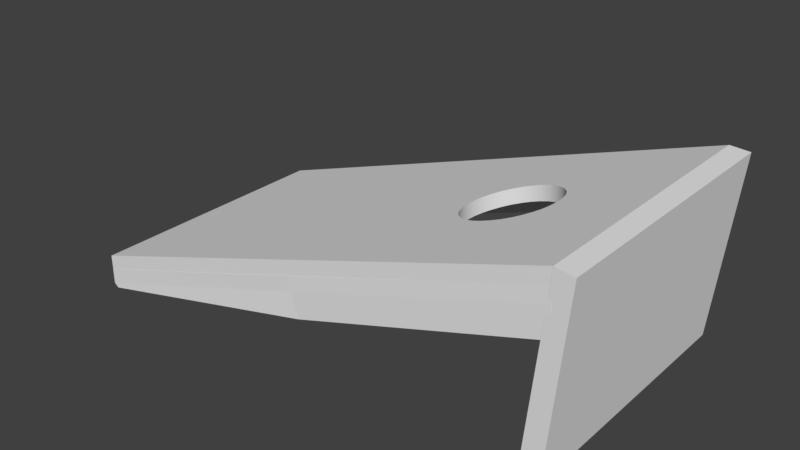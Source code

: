 # Source: TylerNewBoard.blend  (saved by Blender 2.79.0; exported with 4.5.12 LTS)
import bpy
from mathutils import Matrix  # noqa: F401  (used for matrix-valued properties, if any)

bpy.ops.wm.read_factory_settings(use_empty=True)
scene = bpy.context.scene
scene.name = 'Scene'

# ---- collections
col_collection_1 = bpy.data.collections.new('Collection 1'); scene.collection.children.link(col_collection_1)

# ---- world
world_world = bpy.data.worlds.new('World'); scene.world = world_world
world_world.color = (0.05088, 0.05088, 0.05088)
world_world.use_sun_shadow = False
world_world.sun_shadow_jitter_overblur = 0.0
world_world.cycles.sampling_method = 'MANUAL'

# ---- meshes
me_cube_001 = bpy.data.meshes.new('Cube.001')
me_cube_001.from_pydata([(1.874, -2.204, 1.734), (2.005, -2.188, 3.098), (1.874, -0.213, 1.734), (2.001, -0.1824, 3.098), (2.022, -2.204, 1.725), (2.149, -2.201, 3.089), (2.022, -0.213, 1.725), (2.149, -0.1824, 3.089), (-1.787, -2.186, 1.713), (0.1094, -2.186, 2.349), (-1.787, -0.1864, 1.713), (0.1094, -0.1864, 2.349), (2.001, -2.186, 2.983), (2.001, -0.1864, 2.983), (0.7539, -1.251, 2.565), (0.7476, -1.186, 2.563), (0.7727, -1.313, 2.571), (0.7539, -1.122, 2.565), (0.8033, -1.37, 2.581), (0.7727, -1.06, 2.571), (0.8444, -1.42, 2.595), (0.8033, -1.003, 2.581), (0.8945, -1.461, 2.612), (0.8444, -0.9526, 2.595), (0.9516, -1.492, 2.631), (0.8945, -0.9115, 2.612), (1.014, -1.511, 2.652), (0.9516, -0.8809, 2.631), (1.078, -1.517, 2.673), (1.014, -0.8621, 2.652), (1.078, -0.8558, 2.673), (1.143, -1.511, 2.695), (1.143, -0.8621, 2.695), (1.205, -1.492, 2.716), (1.205, -0.8809, 2.716), (1.262, -1.461, 2.735), (1.262, -0.9115, 2.735), (1.312, -1.42, 2.752), (1.312, -0.9526, 2.752), (1.353, -1.37, 2.765), (1.353, -1.003, 2.765), (1.384, -1.313, 2.776), (1.384, -1.06, 2.776), (1.402, -1.251, 2.782), (1.402, -1.122, 2.782), (1.409, -1.186, 2.784), (-1.787, -2.186, 1.829), (0.1094, -2.186, 2.464), (-1.787, -0.1864, 1.829), (0.1094, -0.1864, 2.464), (2.001, -2.186, 3.098), (2.001, -0.1864, 3.098), (0.7539, -1.251, 2.68), (0.7476, -1.186, 2.678), (0.7727, -1.313, 2.687), (0.7539, -1.122, 2.68), (0.8033, -1.37, 2.697), (0.7727, -1.06, 2.687), (0.8444, -1.42, 2.711), (0.8033, -1.003, 2.697), (0.8945, -1.461, 2.727), (0.8444, -0.9526, 2.711), (0.9516, -1.492, 2.747), (0.8945, -0.9115, 2.727), (1.014, -1.511, 2.767), (0.9516, -0.8809, 2.747), (1.078, -1.517, 2.789), (1.014, -0.8621, 2.767), (1.078, -0.8558, 2.789), (1.143, -1.511, 2.811), (1.143, -0.8621, 2.811), (1.205, -1.492, 2.831), (1.205, -0.8809, 2.831), (1.262, -1.461, 2.85), (1.262, -0.9115, 2.85), (1.312, -1.42, 2.867), (1.312, -0.9526, 2.867), (1.353, -1.37, 2.881), (1.353, -1.003, 2.881), (1.384, -1.313, 2.891), (1.384, -1.06, 2.891), (1.402, -1.251, 2.898), (1.402, -1.122, 2.898), (1.409, -1.186, 2.9), (-1.787, -0.2343, 1.6), (0.1094, -0.2343, 2.236), (1.998, -0.2425, 2.909), (-1.787, -0.2343, 1.716), (0.1094, -0.2343, 2.351), (2.001, -0.2343, 2.985), (-1.787, -0.1864, 1.6), (0.1094, -0.1864, 2.236), (1.999, -0.1946, 2.906), (-1.787, -0.1864, 1.716), (0.1094, -0.1864, 2.351), (2.001, -0.1864, 2.985), (-1.735, -0.2455, 1.583), (0.1694, -0.2343, 2.056), (1.995, -0.2343, 2.69), (-1.735, -0.1975, 1.583), (0.1694, -0.1864, 2.056), (1.995, -0.1864, 2.69), (-1.787, -2.187, 1.597), (0.1094, -2.187, 2.233), (2.014, -2.192, 2.881), (-1.787, -2.187, 1.713), (0.1094, -2.187, 2.349), (2.001, -2.186, 2.983), (-1.787, -2.139, 1.597), (0.1094, -2.139, 2.233), (2.007, -2.151, 2.874), (-1.787, -2.139, 1.713), (0.1094, -2.139, 2.349), (2.001, -2.138, 2.983), (-1.735, -2.198, 1.58), (0.1694, -2.187, 2.054), (1.999, -2.19, 2.658), (-1.735, -2.15, 1.58), (0.1694, -2.139, 2.054), (1.999, -2.142, 2.658), (2.0, -0.1864, 2.966), (2.001, -2.186, 3.095), (2.001, -0.1864, 3.095), (1.879, -0.1864, 2.966)], [], [(0, 1, 3, 2), (2, 3, 7, 6), (6, 7, 5, 4), (4, 5, 1, 0), (2, 6, 4, 0), (7, 3, 1, 5), (8, 10, 11, 9), (11, 13, 45, 44, 42, 40, 38, 36, 34, 32, 30, 29, 27, 25, 23, 21, 19, 17, 15), (13, 12, 9, 11, 15, 14, 16, 18, 20, 22, 24, 26, 28, 31, 33, 35, 37, 39, 41, 43, 45), (46, 47, 49, 48), (49, 53, 55, 57, 59, 61, 63, 65, 67, 68, 70, 72, 74, 76, 78, 80, 82, 83, 51), (51, 83, 81, 79, 77, 75, 73, 71, 69, 66, 64, 62, 60, 58, 56, 54, 52, 53, 49, 47, 50), (23, 25, 63, 61), (12, 13, 51, 50), (39, 37, 75, 77), (26, 24, 62, 64), (9, 12, 50, 47), (41, 39, 77, 79), (25, 27, 65, 63), (13, 11, 49, 51), (38, 40, 78, 76), (28, 26, 64, 66), (14, 15, 53, 52), (43, 41, 79, 81), (27, 29, 67, 65), (16, 14, 52, 54), (40, 42, 80, 78), (29, 30, 68, 67), (15, 17, 55, 53), (42, 44, 82, 80), (31, 28, 66, 69), (18, 16, 54, 56), (45, 43, 81, 83), (33, 31, 69, 71), (17, 19, 57, 55), (44, 45, 83, 82), (30, 32, 70, 68), (20, 18, 56, 58), (35, 33, 71, 73), (19, 21, 59, 57), (10, 8, 46, 48), (32, 34, 72, 70), (22, 20, 58, 60), (8, 9, 47, 46), (34, 36, 74, 72), (21, 23, 61, 59), (37, 35, 73, 75), (24, 22, 60, 62), (11, 10, 48, 49), (36, 38, 76, 74), (86, 89, 88, 85), (85, 88, 87, 84), (92, 91, 94, 95), (91, 90, 93, 94), (91, 92, 101, 100), (84, 87, 93, 90), (89, 86, 92, 95), (87, 88, 94, 93), (86, 85, 97, 98), (88, 89, 95, 94), (98, 97, 100, 101), (97, 96, 99, 100), (84, 90, 99, 96), (92, 86, 98, 101), (85, 84, 96, 97), (90, 91, 100, 99), (104, 107, 106, 103), (103, 106, 105, 102), (110, 109, 112, 113), (109, 108, 111, 112), (109, 110, 119, 118), (102, 105, 111, 108), (107, 104, 110, 113), (105, 106, 112, 111), (104, 103, 115, 116), (106, 107, 113, 112), (116, 115, 118, 119), (115, 114, 117, 118), (102, 108, 117, 114), (110, 104, 116, 119), (103, 102, 114, 115), (108, 109, 118, 117)])
me_cube_001.polygons.foreach_set('use_smooth', [0, 0, 0, 0, 0, 0, 0, 0, 0, 0, 0, 0, 1, 0, 1, 1, 0, 1, 1, 0, 1, 1, 1, 1, 1, 1, 1, 1, 1, 1, 1, 1, 1, 1, 1, 1, 1, 1, 1, 1, 0, 1, 1, 0, 1, 1, 1, 1, 0, 1, 0, 0, 0, 0, 0, 0, 0, 0, 0, 0, 0, 0, 0, 0, 0, 0, 0, 0, 0, 0, 0, 0, 0, 0, 0, 0, 0, 0, 0, 0, 0, 0])
_uv = me_cube_001.uv_layers.new(name='UVMap')
_uv.uv.foreach_set('vector', [0.3593, 0.1068, 0.5532, 0.1091, 0.5531, 0.3928, 0.3593, 0.3885, 0.6458, 0.3933, 0.6458, 0.5872, 0.6248, 0.5878, 0.6248, 0.3939, 0.62, 0.3933, 0.6243, 0.5872, 0.3388, 0.5871, 0.3383, 0.3933, 0.6672, 0.394, 0.6668, 0.5878, 0.6462, 0.5872, 0.6462, 0.3933, 0.3593, 0.3885, 0.3383, 0.3885, 0.3383, 0.1068, 0.3593, 0.1068, 0.8392, 0.2271, 0.8392, 0.2481, 0.5554, 0.2475, 0.5536, 0.2271, 0.3212, 0.5935, 0.01843, 0.593, 0.0233, 0.2887, 0.3217, 0.2907, 0.0233, 0.2887, 0.03557, 0.01511, 0.174, 0.104, 0.1638, 0.1057, 0.1532, 0.1091, 0.1586, 0.1147, 0.1617, 0.1205, 0.165, 0.1262, 0.1677, 0.1323, 0.1708, 0.1382, 0.1703, 0.1449, 0.1703, 0.1516, 0.1699, 0.1583, 0.1699, 0.1651, 0.1678, 0.1714, 0.1661, 0.1778, 0.164, 0.184, 0.1603, 0.1907, 0.1732, 0.1905, 0.03557, 0.01511, 0.3139, 0.01286, 0.3217, 0.2907, 0.0233, 0.2887, 0.1732, 0.1905, 0.1861, 0.1906, 0.1822, 0.1841, 0.1799, 0.1778, 0.1784, 0.171, 0.1767, 0.1646, 0.1753, 0.158, 0.1736, 0.1515, 0.1761, 0.1452, 0.1782, 0.1387, 0.1807, 0.1323, 0.1828, 0.1257, 0.1864, 0.12, 0.1898, 0.114, 0.1942, 0.1084, 0.1833, 0.1059, 0.174, 0.104, 0.9892, 0.3562, 0.9803, 0.6554, 0.6844, 0.6497, 0.6901, 0.3473, 0.6844, 0.6497, 0.8323, 0.7518, 0.8201, 0.7518, 0.8241, 0.7585, 0.8264, 0.7647, 0.828, 0.7715, 0.8299, 0.7781, 0.8314, 0.7847, 0.8332, 0.7912, 0.8308, 0.7976, 0.8288, 0.8042, 0.8264, 0.8107, 0.8244, 0.8173, 0.8211, 0.8231, 0.8179, 0.8291, 0.8126, 0.835, 0.8224, 0.8377, 0.8318, 0.8388, 0.6922, 0.932, 0.6922, 0.932, 0.8318, 0.8388, 0.8419, 0.8364, 0.8535, 0.8334, 0.8488, 0.8279, 0.8455, 0.822, 0.8419, 0.8165, 0.839, 0.8104, 0.8358, 0.8046, 0.8362, 0.7979, 0.8361, 0.7912, 0.8364, 0.7845, 0.8363, 0.7776, 0.8382, 0.7714, 0.8398, 0.765, 0.8418, 0.7586, 0.8455, 0.7521, 0.8323, 0.7518, 0.6844, 0.6497, 0.9803, 0.6554, 0.9717, 0.9259, 0.5775, 0.1186, 0.5875, 0.1127, 0.5985, 0.1266, 0.5905, 0.1305, 0.3139, 0.01286, 0.03557, 0.01511, 0.02836, 0.003858, 0.3219, 0.000229, 0.6598, 0.2125, 0.6489, 0.2195, 0.6433, 0.2019, 0.6501, 0.1967, 0.5883, 0.22, 0.578, 0.2137, 0.5919, 0.2025, 0.6001, 0.2065, 0.3217, 0.2907, 0.3139, 0.01286, 0.3219, 0.000229, 0.3378, 0.2851, 0.6691, 0.2033, 0.6598, 0.2125, 0.6501, 0.1967, 0.6555, 0.1904, 0.5875, 0.1127, 0.5986, 0.1087, 0.6072, 0.1243, 0.5985, 0.1266, 0.03557, 0.01511, 0.0233, 0.2887, 0.007344, 0.2827, 0.02836, 0.003858, 0.6663, 0.13, 0.6738, 0.1406, 0.6588, 0.1517, 0.6546, 0.1442, 0.5997, 0.2244, 0.5883, 0.22, 0.6001, 0.2065, 0.6089, 0.2089, 0.5536, 0.1651, 0.5549, 0.1547, 0.5712, 0.1579, 0.5705, 0.1663, 0.6763, 0.1922, 0.6691, 0.2033, 0.6555, 0.1904, 0.6595, 0.1832, 0.5986, 0.1087, 0.6104, 0.1068, 0.6162, 0.1237, 0.6072, 0.1243, 0.5544, 0.1758, 0.5536, 0.1651, 0.5705, 0.1663, 0.5715, 0.1747, 0.6738, 0.1406, 0.6789, 0.1526, 0.6615, 0.1595, 0.6588, 0.1517, 0.6104, 0.1068, 0.6226, 0.107, 0.6253, 0.1249, 0.6162, 0.1237, 0.5549, 0.1547, 0.5576, 0.1446, 0.5737, 0.1498, 0.5712, 0.1579, 0.6789, 0.1526, 0.6815, 0.1657, 0.6626, 0.1676, 0.6615, 0.1595, 0.6119, 0.2266, 0.5997, 0.2244, 0.6089, 0.2089, 0.618, 0.2095, 0.5573, 0.1865, 0.5544, 0.1758, 0.5715, 0.1747, 0.5743, 0.1829, 0.6811, 0.1793, 0.6763, 0.1922, 0.6595, 0.1832, 0.6619, 0.1756, 0.6244, 0.2266, 0.6119, 0.2266, 0.618, 0.2095, 0.627, 0.2085, 0.5576, 0.1446, 0.5624, 0.1349, 0.5778, 0.1424, 0.5737, 0.1498, 0.6815, 0.1657, 0.6811, 0.1793, 0.6619, 0.1756, 0.6626, 0.1676, 0.6226, 0.107, 0.6347, 0.1095, 0.634, 0.1277, 0.6253, 0.1249, 0.5623, 0.1966, 0.5573, 0.1865, 0.5743, 0.1829, 0.5787, 0.1905, 0.6369, 0.2243, 0.6244, 0.2266, 0.627, 0.2085, 0.6356, 0.2059, 0.5624, 0.1349, 0.5691, 0.1261, 0.5835, 0.1358, 0.5778, 0.1424, 0.8366, 0.2649, 0.5536, 0.2649, 0.5536, 0.2485, 0.8366, 0.2485, 0.6347, 0.1095, 0.6464, 0.1143, 0.6419, 0.132, 0.634, 0.1277, 0.5693, 0.2058, 0.5623, 0.1966, 0.5787, 0.1905, 0.5847, 0.1971, 0.3212, 0.5935, 0.3217, 0.2907, 0.3378, 0.2851, 0.3378, 0.5879, 0.6464, 0.1143, 0.657, 0.1211, 0.6489, 0.1376, 0.6419, 0.132, 0.5691, 0.1261, 0.5775, 0.1186, 0.5905, 0.1305, 0.5835, 0.1358, 0.6489, 0.2195, 0.6369, 0.2243, 0.6356, 0.2059, 0.6433, 0.2019, 0.578, 0.2137, 0.5693, 0.2058, 0.5847, 0.1971, 0.5919, 0.2025, 0.0233, 0.2887, 0.01843, 0.593, 0.000229, 0.59, 0.007344, 0.2827, 0.657, 0.1211, 0.6663, 0.13, 0.6546, 0.1442, 0.6489, 0.1376, 0.459, 0.9584, 0.4493, 0.9627, 0.2888, 0.9489, 0.2856, 0.9343, 0.2856, 0.9343, 0.2888, 0.9489, 0.01273, 0.9212, 0.009844, 0.9069, 0.4601, 0.9711, 0.2831, 0.9677, 0.2883, 0.955, 0.4486, 0.9655, 0.2831, 0.9677, 0.000229, 0.9423, 0.007096, 0.9272, 0.2883, 0.955, 0.2831, 0.9677, 0.4601, 0.9711, 0.7681, 0.9998, 0.2824, 0.9998, 0.009844, 0.9069, 0.01273, 0.9212, 0.007096, 0.9272, 0.000384, 0.9055, 0.4493, 0.9627, 0.459, 0.9584, 0.4601, 0.9711, 0.4486, 0.9655, 0.01273, 0.9212, 0.2888, 0.9489, 0.2883, 0.955, 0.007096, 0.9272, 0.459, 0.9584, 0.2856, 0.9343, 0.2916, 0.9018, 0.5244, 0.9553, 0.2888, 0.9489, 0.4493, 0.9627, 0.4486, 0.9655, 0.2883, 0.955, 0.5244, 0.9553, 0.2916, 0.9018, 0.2928, 0.8936, 0.7681, 0.9998, 0.2916, 0.9018, 0.0152, 0.9027, 0.009524, 0.8952, 0.2928, 0.8936, 0.009844, 0.9069, 0.000384, 0.9055, 0.009524, 0.8952, 0.0152, 0.9027, 0.4601, 0.9711, 0.459, 0.9584, 0.5244, 0.9553, 0.7681, 0.9998, 0.2856, 0.9343, 0.009844, 0.9069, 0.0152, 0.9027, 0.2916, 0.9018, 0.000229, 0.9423, 0.2831, 0.9677, 0.2824, 0.9998, 0.00594, 0.9477, 0.966, 0.06239, 0.9682, 0.06191, 0.7569, 0.04633, 0.7524, 0.02945, 0.7524, 0.02945, 0.7569, 0.04633, 0.3488, 0.02988, 0.3434, 0.006876, 0.9651, 0.05815, 0.7506, 0.06949, 0.7566, 0.05311, 0.9684, 0.05809, 0.7506, 0.06949, 0.3456, 0.05532, 0.3523, 0.0359, 0.7566, 0.05311, 0.7506, 0.06949, 0.9651, 0.05815, 0.9599, 0.06275, 0.7514, 0.09884, 0.3383, 0.055, 0.3488, 0.02988, 0.3523, 0.0359, 0.3456, 0.05532, 0.9682, 0.06191, 0.966, 0.06239, 0.9651, 0.05815, 0.9684, 0.05809, 0.3488, 0.02988, 0.7569, 0.04633, 0.7566, 0.05311, 0.3523, 0.0359, 0.966, 0.06239, 0.7524, 0.02945, 0.7559, 0.000229, 0.9608, 0.05688, 0.7569, 0.04633, 0.9682, 0.06191, 0.9684, 0.05809, 0.7566, 0.05311, 0.9608, 0.05688, 0.7516, 0.1063, 0.7514, 0.09884, 0.9599, 0.06275, 0.7516, 0.1063, 0.3503, 0.07287, 0.3511, 0.06307, 0.7514, 0.09884, 0.3383, 0.055, 0.3456, 0.05532, 0.3511, 0.06307, 0.3411, 0.06756, 0.9651, 0.05815, 0.966, 0.06239, 0.9608, 0.05688, 0.9599, 0.06275, 0.7524, 0.02945, 0.3434, 0.006876, 0.3537, 0.000229, 0.7559, 0.000229, 0.3456, 0.05532, 0.7506, 0.06949, 0.7514, 0.09884, 0.3511, 0.06307])
me_cube_001.use_remesh_preserve_volume = False
me_cube_001.use_remesh_preserve_attributes = False
me_cube_001.use_mirror_vertex_groups = False
me_cube_001.update()
me_cube_001.normals_split_custom_set([tuple(v) for v in zip(*[iter([-0.9955, -0.0009483, 0.0943, -0.9955, -0.0009483, 0.0943, -0.9955, -0.0009483, 0.0943, -0.9955, -0.0009483, 0.0943, -0.001423, 0.9998, -0.02232, -0.001423, 0.9998, -0.02232, -0.001423, 0.9998, -0.02232, -0.001423, 0.9998, -0.02232, 0.9957, 0.0, -0.0929, 0.9957, 0.0, -0.0929, 0.9957, 0.0, -0.0929, 0.9957, 0.0, -0.0929, -0.04221, -0.999, 0.01126, -0.04221, -0.999, 0.01126, -0.04221, -0.999, 0.01126, -0.04221, -0.999, 0.01126, -0.06364, 0.0, -0.998, -0.06364, 0.0, -0.998, -0.06364, 0.0, -0.998, -0.06364, 0.0, -0.998, 0.06447, 6.1e-05, 0.9979, 0.06447, 6.1e-05, 0.9979, 0.06447, 6.1e-05, 0.9979, 0.06447, 6.1e-05, 0.9979, 0.3178, 0.0, -0.9481, 0.3178, 0.0, -0.9481, 0.3178, 0.0, -0.9481, 0.3178, 0.0, -0.9481, 0.3178, -1.506e-07, -0.9481, 0.3178, -1.506e-07, -0.9481, 0.3178, -1.506e-07, -0.9481, 0.3178, -1.506e-07, -0.9481, 0.3178, -1.506e-07, -0.9481, 0.3178, -1.506e-07, -0.9481, 0.3178, -1.506e-07, -0.9481, 0.3178, -1.506e-07, -0.9481, 0.3178, -1.506e-07, -0.9481, 0.3178, -1.506e-07, -0.9481, 0.3178, -1.506e-07, -0.9481, 0.3178, -1.506e-07, -0.9481, 0.3178, -1.506e-07, -0.9481, 0.3178, -1.506e-07, -0.9481, 0.3178, -1.506e-07, -0.9481, 0.3178, -1.506e-07, -0.9481, 0.3178, -1.506e-07, -0.9481, 0.3178, -1.506e-07, -0.9481, 0.3178, -1.506e-07, -0.9481, 0.3178, 7.447e-08, -0.9481, 0.3178, 7.447e-08, -0.9481, 0.3178, 7.447e-08, -0.9481, 0.3178, 7.447e-08, -0.9481, 0.3178, 7.447e-08, -0.9481, 0.3178, 7.447e-08, -0.9481, 0.3178, 7.447e-08, -0.9481, 0.3178, 7.447e-08, -0.9481, 0.3178, 7.447e-08, -0.9481, 0.3178, 7.447e-08, -0.9481, 0.3178, 7.447e-08, -0.9481, 0.3178, 7.447e-08, -0.9481, 0.3178, 7.447e-08, -0.9481, 0.3178, 7.447e-08, -0.9481, 0.3178, 7.447e-08, -0.9481, 0.3178, 7.447e-08, -0.9481, 0.3178, 7.447e-08, -0.9481, 0.3178, 7.447e-08, -0.9481, 0.3178, 7.447e-08, -0.9481, 0.3178, 7.447e-08, -0.9481, 0.3178, 7.447e-08, -0.9481, -0.3178, 0.0, 0.9481, -0.3178, 0.0, 0.9481, -0.3178, 0.0, 0.9481, -0.3178, 0.0, 0.9481, -0.3178, -5.111e-08, 0.9481, -0.3178, -5.111e-08, 0.9481, -0.3178, -5.111e-08, 0.9481, -0.3178, -5.111e-08, 0.9481, -0.3178, -5.111e-08, 0.9481, -0.3178, -5.111e-08, 0.9481, -0.3178, -5.111e-08, 0.9481, -0.3178, -5.111e-08, 0.9481, -0.3178, -5.111e-08, 0.9481, -0.3178, -5.111e-08, 0.9481, -0.3178, -5.111e-08, 0.9481, -0.3178, -5.111e-08, 0.9481, -0.3178, -5.111e-08, 0.9481, -0.3178, -5.111e-08, 0.9481, -0.3178, -5.111e-08, 0.9481, -0.3178, -5.111e-08, 0.9481, -0.3178, -5.111e-08, 0.9481, -0.3178, -5.111e-08, 0.9481, -0.3178, -5.111e-08, 0.9481, -0.3178, -2.419e-08, 0.9481, -0.3178, -2.419e-08, 0.9481, -0.3178, -2.419e-08, 0.9481, -0.3178, -2.419e-08, 0.9481, -0.3178, -2.419e-08, 0.9481, -0.3178, -2.419e-08, 0.9481, -0.3178, -2.419e-08, 0.9481, -0.3178, -2.419e-08, 0.9481, -0.3178, -2.419e-08, 0.9481, -0.3178, -2.419e-08, 0.9481, -0.3178, -2.419e-08, 0.9481, -0.3178, -2.419e-08, 0.9481, -0.3178, -2.419e-08, 0.9481, -0.3178, -2.419e-08, 0.9481, -0.3178, -2.419e-08, 0.9481, -0.3178, -2.419e-08, 0.9481, -0.3178, -2.419e-08, 0.9481, -0.3178, -2.419e-08, 0.9481, -0.3178, -2.419e-08, 0.9481, -0.3178, -2.419e-08, 0.9481, -0.3178, -2.419e-08, 0.9481, 0.7174, -0.6966, 2.125e-07, 0.5697, -0.8218, 2.933e-07, 0.5415, -0.8407, 2.072e-07, 0.6969, -0.7172, 2.861e-07, 1.0, 0.0, 0.0, 1.0, 0.0, 0.0, 1.0, 0.0, 0.0, 1.0, 0.0, 0.0, -0.8251, 0.5649, -4.424e-07, -0.6969, 0.7172, 0.0, -0.7174, 0.6966, 0.0, -0.8379, 0.5458, -5.589e-07, 0.2146, 0.9767, 3.986e-07, 0.4001, 0.9165, 0.0, 0.3654, 0.9308, 0.0, 0.1757, 0.9844, 5.998e-07, 0.0, -1.0, 0.0, 0.0, -1.0, 0.0, 0.0, -1.0, 0.0, 0.0, -1.0, 0.0, -0.9209, 0.3899, -9.993e-07, -0.8251, 0.5649, -4.424e-07, -0.8379, 0.5458, -5.589e-07, -0.927, 0.3752, -9.993e-07, 0.5697, -0.8218, 2.933e-07, 0.4001, -0.9165, 0.0, 0.3654, -0.9308, 0.0, 0.5415, -0.8407, 2.072e-07, 0.0, 1.0, 1.363e-07, 0.0, 1.0, 1.363e-07, 0.0, 1.0, 1.363e-07, 0.0, 1.0, 1.363e-07, -0.6969, -0.7172, 0.0, -0.8251, -0.5649, -4.424e-07, -0.8379, -0.5458, -5.589e-07, -0.7174, -0.6966, 0.0, 0.02019, 0.9998, 6.02e-07, 0.2146, 0.9767, 3.986e-07, 0.1757, 0.9844, 5.998e-07, -0.02019, 0.9998, 3.972e-07, 0.9816, 0.191, 0.0, 1.0, -1.752e-06, 0.0, 1.0, -1.867e-06, 0.0, 0.98, 0.199, 0.0, -0.98, 0.199, -5.199e-07, -0.9209, 0.3899, -9.993e-07, -0.927, 0.3752, -9.993e-07, -0.9816, 0.191, -4.786e-07, 0.4001, -0.9165, 0.0, 0.2146, -0.9767, 0.0, 0.1757, -0.9844, 0.0, 0.3654, -0.9308, 0.0, 0.927, 0.3752, 0.0, 0.9816, 0.191, 0.0, 0.98, 0.199, 0.0, 0.9209, 0.3899, 0.0, -0.8251, -0.5649, -4.424e-07, -0.9209, -0.3899, -9.993e-07, -0.927, -0.3752, -9.993e-07, -0.8379, -0.5458, -5.589e-07, 0.2146, -0.9767, 0.0, 0.02019, -0.9998, 0.0, -0.02019, -0.9998, 0.0, 0.1757, -0.9844, 0.0, 1.0, -1.752e-06, 0.0, 0.9816, -0.191, 0.0, 0.98, -0.199, 0.0, 1.0, -1.867e-06, 0.0, -0.9209, -0.3899, -9.993e-07, -0.98, -0.199, -5.199e-07, -0.9816, -0.191, -4.786e-07, -0.927, -0.3752, -9.993e-07, -0.1757, 0.9844, 0.0, 0.02019, 0.9998, 6.02e-07, -0.02019, 0.9998, 3.972e-07, -0.2146, 0.9767, 0.0, 0.8379, 0.5458, 0.0, 0.927, 0.3752, 0.0, 0.9209, 0.3899, 0.0, 0.8251, 0.5649, 0.0, -1.0, 0.0, 0.0, -0.98, 0.199, -5.199e-07, -0.9816, 0.191, -4.786e-07, -1.0, 0.0, 0.0, -0.3654, 0.9308, 0.0, -0.1757, 0.9844, 0.0, -0.2146, 0.9767, 0.0, -0.4001, 0.9165, 0.0, 0.9816, -0.191, 0.0, 0.927, -0.3752, 0.0, 0.9209, -0.3899, 0.0, 0.98, -0.199, 0.0, -0.98, -0.199, -5.199e-07, -1.0, 0.0, 0.0, -1.0, 0.0, 0.0, -0.9816, -0.191, -4.786e-07, 0.02019, -0.9998, 0.0, -0.1757, -0.9844, 0.0, -0.2146, -0.9767, 0.0, -0.02019, -0.9998, 0.0, 0.7174, 0.6966, 0.0, 0.8379, 0.5458, 0.0, 0.8251, 0.5649, 0.0, 0.6969, 0.7172, 0.0, -0.5415, 0.8407, 0.0, -0.3654, 0.9308, 0.0, -0.4001, 0.9165, 0.0, -0.5697, 0.8218, 0.0, 0.927, -0.3752, 0.0, 0.8379, -0.5458, 0.0, 0.8251, -0.5649, 0.0, 0.9209, -0.3899, 0.0, -1.0, 0.0, 0.0, -1.0, 0.0, 0.0, -1.0, 0.0, 0.0, -1.0, 0.0, 0.0, -0.1757, -0.9844, 0.0, -0.3654, -0.9308, 0.0, -0.4001, -0.9165, 0.0, -0.2146, -0.9767, 0.0, 0.5697, 0.8218, 0.0, 0.7174, 0.6966, 0.0, 0.6969, 0.7172, 0.0, 0.5415, 0.8407, 0.0, 0.0, -1.0, 0.0, 0.0, -1.0, 0.0, 0.0, -1.0, 0.0, 0.0, -1.0, 0.0, -0.3654, -0.9308, 0.0, -0.5415, -0.8407, 0.0, -0.5697, -0.8218, 0.0, -0.4001, -0.9165, 0.0, 0.8379, -0.5458, 0.0, 0.7174, -0.6966, 2.125e-07, 0.6969, -0.7172, 2.861e-07, 0.8251, -0.5649, 0.0, -0.6969, 0.7172, 0.0, -0.5415, 0.8407, 0.0, -0.5697, 0.8218, 0.0, -0.7174, 0.6966, 0.0, 0.4001, 0.9165, 0.0, 0.5697, 0.8218, 0.0, 0.5415, 0.8407, 0.0, 0.3654, 0.9308, 0.0, 0.0, 1.0, 0.0, 0.0, 1.0, 0.0, 0.0, 1.0, 0.0, 0.0, 1.0, 0.0, -0.5415, -0.8407, 0.0, -0.6969, -0.7172, 0.0, -0.7174, -0.6966, 0.0, -0.5697, -0.8218, 0.0, -0.01703, -0.9989, 0.04297, -0.01703, -0.9989, 0.04297, -0.01703, -0.9989, 0.04297, -0.01703, -0.9989, 0.04297, 0.0, -1.0, 0.0, 0.0, -1.0, 0.0, 0.0, -1.0, 0.0, 0.0, -1.0, 0.0, 0.01677, 0.999, -0.04232, 0.01677, 0.999, -0.04232, 0.01677, 0.999, -0.04232, 0.01677, 0.999, -0.04232, 0.0, 1.0, 0.0, 0.0, 1.0, 0.0, 0.0, 1.0, 0.0, 0.0, 1.0, 0.0, -0.00484, 0.9998, 0.02007, -0.00484, 0.9998, 0.02007, -0.00484, 0.9998, 0.02007, -0.00484, 0.9998, 0.02007, -1.0, 0.0, 0.0, -1.0, 0.0, 0.0, -1.0, 0.0, 0.0, -1.0, 0.0, 0.0, 0.9995, -0.008164, -0.03081, 0.9995, -0.008164, -0.03081, 0.9995, -0.008164, -0.03081, 0.9995, -0.008164, -0.03081, -0.3178, 0.0, 0.9481, -0.3178, 0.0, 0.9481, -0.3178, 0.0, 0.9481, -0.3178, 0.0, 0.9481, 0.004807, -0.9998, -0.01993, 0.004807, -0.9998, -0.01993, 0.004807, -0.9998, -0.01993, 0.004807, -0.9998, -0.01993, -0.3178, 0.0, 0.9481, -0.3178, 0.0, 0.9481, -0.3178, 0.0, 0.9481, -0.3178, 0.0, 0.9481, 0.328, 0.0, -0.9447, 0.328, 0.0, -0.9447, 0.328, 0.0, -0.9447, 0.328, 0.0, -0.9447, 0.2412, 0.0, -0.9705, 0.2412, 0.0, -0.9705, 0.2412, 0.0, -0.9705, 0.2412, 0.0, -0.9705, -0.3083, 0.0, -0.9513, -0.3083, 0.0, -0.9513, -0.3083, 0.0, -0.9513, -0.3083, 0.0, -0.9513, 0.9999, -0.007723, -0.01449, 0.9999, -0.007723, -0.01449, 0.9999, -0.007723, -0.01449, 0.9999, -0.007723, -0.01449, -0.01169, -0.9987, 0.0501, -0.01169, -0.9987, 0.0501, -0.01169, -0.9987, 0.0501, -0.01169, -0.9987, 0.0501, 0.01169, 0.9987, -0.0501, 0.01169, 0.9987, -0.0501, 0.01169, 0.9987, -0.0501, 0.01169, 0.9987, -0.0501, -0.00993, -0.9996, 0.02591, -0.00993, -0.9996, 0.02591, -0.00993, -0.9996, 0.02591, -0.00993, -0.9996, 0.02591, 0.0, -1.0, -9.86e-07, 0.0, -1.0, -9.86e-07, 0.0, -1.0, -9.86e-07, 0.0, -1.0, -9.86e-07, 0.02091, 0.9983, -0.05358, 0.02091, 0.9983, -0.05358, 0.02091, 0.9983, -0.05358, 0.02091, 0.9983, -0.05358, 0.0, 1.0, 0.0, 0.0, 1.0, 0.0, 0.0, 1.0, 0.0, 0.0, 1.0, 0.0, -0.00281, 0.9998, 0.02038, -0.00281, 0.9998, 0.02038, -0.00281, 0.9998, 0.02038, -0.00281, 0.9998, 0.02038, -1.0, 0.0, -1.031e-06, -1.0, 0.0, -1.031e-06, -1.0, 0.0, -1.031e-06, -1.0, 0.0, -1.031e-06, 0.9933, 0.08651, 0.07682, 0.9933, 0.08651, 0.07682, 0.9933, 0.08651, 0.07682, 0.9933, 0.08651, 0.07682, -0.3178, 0.0, 0.9481, -0.3178, 0.0, 0.9481, -0.3178, 0.0, 0.9481, -0.3178, 0.0, 0.9481, -0.000761, -1.0, -0.004495, -0.000761, -1.0, -0.004495, -0.000761, -1.0, -0.004495, -0.000761, -1.0, -0.004495, -0.3181, 0.0, 0.9481, -0.3181, 0.0, 0.9481, -0.3181, 0.0, 0.9481, -0.3181, 0.0, 0.9481, 0.3134, 0.0, -0.9496, 0.3134, 0.0, -0.9496, 0.3134, 0.0, -0.9496, 0.3134, 0.0, -0.9496, 0.2412, 0.0, -0.9705, 0.2412, 0.0, -0.9705, 0.2412, 0.0, -0.9705, 0.2412, 0.0, -0.9705, -0.3083, 0.0, -0.9513, -0.3083, 0.0, -0.9513, -0.3083, 0.0, -0.9513, -0.3083, 0.0, -0.9513, 0.996, 0.07664, -0.04678, 0.996, 0.07664, -0.04678, 0.996, 0.07664, -0.04678, 0.996, 0.07664, -0.04678, -0.01169, -0.9987, 0.0501, -0.01169, -0.9987, 0.0501, -0.01169, -0.9987, 0.0501, -0.01169, -0.9987, 0.0501, 0.01169, 0.9987, -0.0501, 0.01169, 0.9987, -0.0501, 0.01169, 0.9987, -0.0501, 0.01169, 0.9987, -0.0501])] * 3)])

# ---- objects
ob_cube = bpy.data.objects.new('Cube', me_cube_001)

# ---- transforms, parenting, visibility, modifiers, constraints
ob_cube.location = (0.8388, 1.186, -1.701)
ob_cube.rotation_euler = (-1.629e-07, 0.0, 0.0)
ob_cube.color = (0.8, 0.8, 0.8, 1.0)
ob_cube.lineart.crease_threshold = 0.0

# ---- collection membership
col_collection_1.objects.link(ob_cube)

# ---- scene / render settings (as saved in the file)
scene.frame_start = 1; scene.frame_end = 250; scene.frame_set(1)
scene.render.engine = 'BLENDER_EEVEE_NEXT'
scene.render.resolution_percentage = 50
scene.render.dither_intensity = 0.0
scene.cycles.use_denoising = False
scene.cycles.samples = 128
scene.cycles.sampling_pattern = 'TABULATED_SOBOL'
scene.cycles.use_adaptive_sampling = False
scene.cycles.use_light_tree = False
scene.cycles.blur_glossy = 0.0
scene.cycles.sample_clamp_indirect = 0.0
scene.view_settings.view_transform = 'Standard'
bpy.context.view_layer.update()

# ---- added for rendering (the .blend has no active camera and no usable light): camera, sun
cam_auto = bpy.data.cameras.new('AutoCamera')
cam_auto.lens = 50.0
cam_auto.sensor_width = 36.0
cam_auto.clip_end = 1000.0
ob_auto_camera = bpy.data.objects.new('AutoCamera', cam_auto)
scene.collection.objects.link(ob_auto_camera)
ob_auto_camera.location = (5.34819, -5.20098, 4.10104)
ob_auto_camera.rotation_euler = (1.09748, -7.21219e-08, 0.694738)
scene.camera = ob_auto_camera
light_auto_sun = bpy.data.lights.new('AutoSun', 'SUN')
light_auto_sun.energy = 3.0
light_auto_sun.angle = 0.0523599
ob_auto_sun = bpy.data.objects.new('AutoSun', light_auto_sun)
scene.collection.objects.link(ob_auto_sun)
ob_auto_sun.rotation_euler = (0.872665, 0.174533, 0.523599)
bpy.context.view_layer.update()
